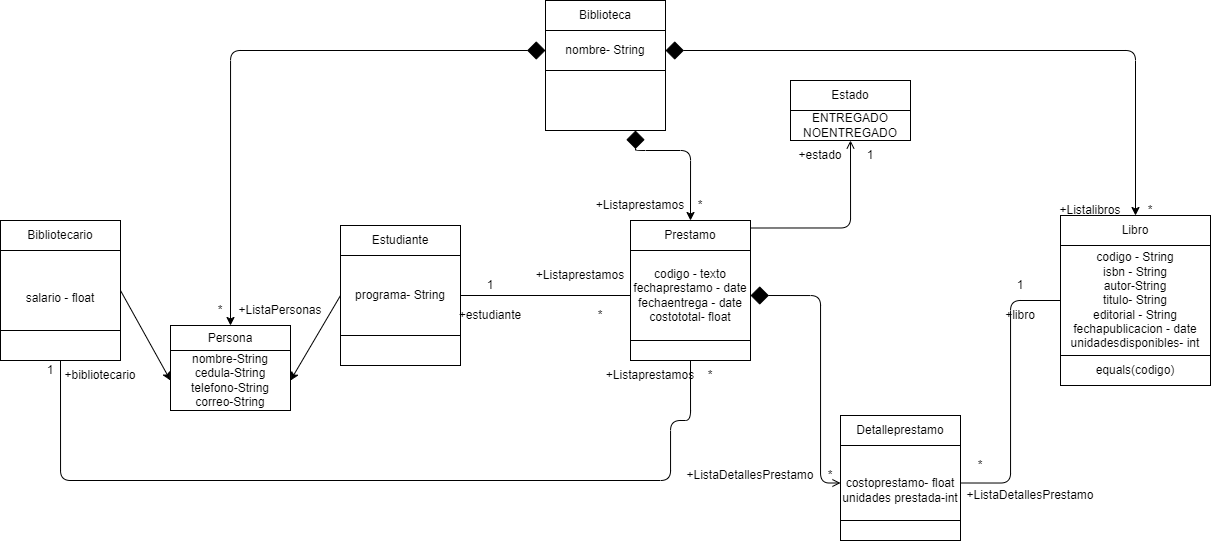

The diagram above was exported from draw.io. Its source (the exported page's mxGraphModel, read from the mxfile embedded in the PNG):
<mxGraphModel dx="2093" dy="820" grid="1" gridSize="10" guides="1" tooltips="1" connect="1" arrows="1" fold="1" page="1" pageScale="1" pageWidth="850" pageHeight="1100" math="0" shadow="0">
  <root>
    <mxCell id="0" />
    <mxCell id="1" parent="0" />
    <mxCell id="2" value="Biblioteca" style="whiteSpace=wrap;html=1;" parent="1" vertex="1">
      <mxGeometry x="365" y="20" width="120" height="30" as="geometry" />
    </mxCell>
    <mxCell id="26" style="edgeStyle=orthogonalEdgeStyle;html=1;exitX=1;exitY=0.5;exitDx=0;exitDy=0;entryX=0.5;entryY=0;entryDx=0;entryDy=0;startArrow=diamond;startFill=1;endSize=6;startSize=16;" parent="1" source="3" target="11" edge="1">
      <mxGeometry relative="1" as="geometry" />
    </mxCell>
    <mxCell id="80" style="edgeStyle=orthogonalEdgeStyle;html=1;exitX=0;exitY=0.5;exitDx=0;exitDy=0;entryX=0.5;entryY=0;entryDx=0;entryDy=0;startArrow=diamond;startFill=1;startSize=16;" parent="1" source="3" target="74" edge="1">
      <mxGeometry relative="1" as="geometry" />
    </mxCell>
    <mxCell id="3" value="nombre- String" style="whiteSpace=wrap;html=1;" parent="1" vertex="1">
      <mxGeometry x="365" y="50" width="120" height="40" as="geometry" />
    </mxCell>
    <mxCell id="25" style="edgeStyle=orthogonalEdgeStyle;html=1;exitX=0.75;exitY=1;exitDx=0;exitDy=0;entryX=0.5;entryY=0;entryDx=0;entryDy=0;startArrow=diamond;startFill=1;startSize=16;" parent="1" source="4" target="14" edge="1">
      <mxGeometry relative="1" as="geometry">
        <Array as="points">
          <mxPoint x="455" y="170" />
          <mxPoint x="510" y="170" />
        </Array>
      </mxGeometry>
    </mxCell>
    <mxCell id="4" value="" style="whiteSpace=wrap;html=1;" parent="1" vertex="1">
      <mxGeometry x="365" y="90" width="120" height="60" as="geometry" />
    </mxCell>
    <mxCell id="5" value="Bibliotecario" style="whiteSpace=wrap;html=1;" parent="1" vertex="1">
      <mxGeometry x="-180" y="240" width="120" height="30" as="geometry" />
    </mxCell>
    <mxCell id="77" style="edgeStyle=none;html=1;exitX=1;exitY=0.5;exitDx=0;exitDy=0;entryX=0;entryY=0.5;entryDx=0;entryDy=0;" parent="1" source="6" target="75" edge="1">
      <mxGeometry relative="1" as="geometry" />
    </mxCell>
    <mxCell id="6" value="&lt;br&gt;salario - float" style="whiteSpace=wrap;html=1;" parent="1" vertex="1">
      <mxGeometry x="-180" y="270" width="120" height="80" as="geometry" />
    </mxCell>
    <mxCell id="56" style="edgeStyle=orthogonalEdgeStyle;html=1;exitX=0.5;exitY=1;exitDx=0;exitDy=0;entryX=0.5;entryY=1;entryDx=0;entryDy=0;startArrow=none;startFill=0;endArrow=none;endFill=0;startSize=16;endSize=6;" parent="1" source="7" target="16" edge="1">
      <mxGeometry relative="1" as="geometry">
        <Array as="points">
          <mxPoint x="-120" y="500" />
          <mxPoint x="490" y="500" />
          <mxPoint x="490" y="440" />
          <mxPoint x="510" y="440" />
        </Array>
      </mxGeometry>
    </mxCell>
    <mxCell id="7" value="" style="whiteSpace=wrap;html=1;" parent="1" vertex="1">
      <mxGeometry x="-180" y="350" width="120" height="30" as="geometry" />
    </mxCell>
    <mxCell id="8" value="Estudiante" style="whiteSpace=wrap;html=1;" parent="1" vertex="1">
      <mxGeometry x="160" y="245" width="120" height="30" as="geometry" />
    </mxCell>
    <mxCell id="50" style="edgeStyle=orthogonalEdgeStyle;html=1;exitX=1;exitY=0.5;exitDx=0;exitDy=0;entryX=0;entryY=0.5;entryDx=0;entryDy=0;startArrow=none;startFill=0;endArrow=none;endFill=0;startSize=16;endSize=6;" parent="1" source="9" target="15" edge="1">
      <mxGeometry relative="1" as="geometry" />
    </mxCell>
    <mxCell id="76" style="edgeStyle=none;html=1;exitX=0;exitY=0.5;exitDx=0;exitDy=0;entryX=1;entryY=0.5;entryDx=0;entryDy=0;" parent="1" source="9" target="75" edge="1">
      <mxGeometry relative="1" as="geometry" />
    </mxCell>
    <mxCell id="9" value="programa- String" style="whiteSpace=wrap;html=1;" parent="1" vertex="1">
      <mxGeometry x="160" y="275" width="120" height="80" as="geometry" />
    </mxCell>
    <mxCell id="10" value="" style="whiteSpace=wrap;html=1;" parent="1" vertex="1">
      <mxGeometry x="160" y="355" width="120" height="30" as="geometry" />
    </mxCell>
    <mxCell id="11" value="Libro" style="whiteSpace=wrap;html=1;" parent="1" vertex="1">
      <mxGeometry x="880" y="235" width="150" height="30" as="geometry" />
    </mxCell>
    <mxCell id="12" value="codigo - String&lt;br&gt;isbn - String&lt;br&gt;autor-String&lt;br&gt;titulo- String&lt;br&gt;editorial - String&lt;br&gt;fechapublicacion - date&lt;br&gt;unidadesdisponibles- int" style="whiteSpace=wrap;html=1;" parent="1" vertex="1">
      <mxGeometry x="880" y="265" width="150" height="110" as="geometry" />
    </mxCell>
    <mxCell id="13" value="equals(codigo)" style="whiteSpace=wrap;html=1;" parent="1" vertex="1">
      <mxGeometry x="880" y="375" width="150" height="30" as="geometry" />
    </mxCell>
    <mxCell id="65" style="edgeStyle=orthogonalEdgeStyle;html=1;exitX=1;exitY=0.25;exitDx=0;exitDy=0;entryX=0.5;entryY=1;entryDx=0;entryDy=0;startArrow=none;startFill=0;endArrow=open;endFill=0;startSize=16;endSize=6;" parent="1" source="14" target="64" edge="1">
      <mxGeometry relative="1" as="geometry" />
    </mxCell>
    <mxCell id="14" value="Prestamo" style="whiteSpace=wrap;html=1;" parent="1" vertex="1">
      <mxGeometry x="450" y="240" width="120" height="30" as="geometry" />
    </mxCell>
    <mxCell id="42" style="edgeStyle=orthogonalEdgeStyle;html=1;exitX=1;exitY=0.5;exitDx=0;exitDy=0;entryX=0;entryY=0.5;entryDx=0;entryDy=0;startArrow=diamond;startFill=1;startSize=16;endSize=6;endArrow=open;endFill=0;" parent="1" source="15" target="38" edge="1">
      <mxGeometry relative="1" as="geometry">
        <Array as="points">
          <mxPoint x="640" y="315" />
          <mxPoint x="640" y="503" />
        </Array>
      </mxGeometry>
    </mxCell>
    <mxCell id="15" value="codigo - texto&lt;br&gt;fechaprestamo - date&lt;br&gt;fechaentrega - date&lt;br&gt;costototal- float" style="whiteSpace=wrap;html=1;" parent="1" vertex="1">
      <mxGeometry x="450" y="270" width="120" height="90" as="geometry" />
    </mxCell>
    <mxCell id="16" value="" style="whiteSpace=wrap;html=1;" parent="1" vertex="1">
      <mxGeometry x="450" y="360" width="120" height="20" as="geometry" />
    </mxCell>
    <mxCell id="29" value="" style="edgeStyle=none;html=1;startArrow=diamond;startFill=1;startSize=16;endSize=6;" parent="1" target="5" edge="1">
      <mxGeometry relative="1" as="geometry">
        <mxPoint x="-140" y="240" as="sourcePoint" />
      </mxGeometry>
    </mxCell>
    <mxCell id="33" value="+Listaprestamos" style="text;strokeColor=none;align=center;fillColor=none;html=1;verticalAlign=middle;whiteSpace=wrap;rounded=0;" parent="1" vertex="1">
      <mxGeometry x="430" y="210" width="60" height="30" as="geometry" />
    </mxCell>
    <mxCell id="34" value="*" style="text;strokeColor=none;align=center;fillColor=none;html=1;verticalAlign=middle;whiteSpace=wrap;rounded=0;" parent="1" vertex="1">
      <mxGeometry x="490" y="210" width="60" height="30" as="geometry" />
    </mxCell>
    <mxCell id="35" value="+Listalibros" style="text;strokeColor=none;align=center;fillColor=none;html=1;verticalAlign=middle;whiteSpace=wrap;rounded=0;" parent="1" vertex="1">
      <mxGeometry x="880" y="215" width="60" height="30" as="geometry" />
    </mxCell>
    <mxCell id="36" value="*" style="text;strokeColor=none;align=center;fillColor=none;html=1;verticalAlign=middle;whiteSpace=wrap;rounded=0;" parent="1" vertex="1">
      <mxGeometry x="940" y="215" width="60" height="30" as="geometry" />
    </mxCell>
    <mxCell id="37" value="Detalleprestamo" style="whiteSpace=wrap;html=1;" parent="1" vertex="1">
      <mxGeometry x="660" y="435" width="120" height="30" as="geometry" />
    </mxCell>
    <mxCell id="43" style="edgeStyle=orthogonalEdgeStyle;html=1;exitX=1;exitY=0.5;exitDx=0;exitDy=0;entryX=0;entryY=0.5;entryDx=0;entryDy=0;startArrow=none;startFill=0;startSize=16;endSize=6;endArrow=none;endFill=0;" parent="1" source="38" target="12" edge="1">
      <mxGeometry relative="1" as="geometry" />
    </mxCell>
    <mxCell id="38" value="&lt;br&gt;costoprestamo- float&lt;br&gt;unidades prestada-int" style="whiteSpace=wrap;html=1;" parent="1" vertex="1">
      <mxGeometry x="660" y="465" width="120" height="75" as="geometry" />
    </mxCell>
    <mxCell id="39" value="" style="whiteSpace=wrap;html=1;" parent="1" vertex="1">
      <mxGeometry x="660" y="540" width="120" height="20" as="geometry" />
    </mxCell>
    <mxCell id="40" value="+ListaDetallesPrestamo" style="text;strokeColor=none;align=center;fillColor=none;html=1;verticalAlign=middle;whiteSpace=wrap;rounded=0;" parent="1" vertex="1">
      <mxGeometry x="540" y="480" width="60" height="30" as="geometry" />
    </mxCell>
    <mxCell id="41" value="*" style="text;strokeColor=none;align=center;fillColor=none;html=1;verticalAlign=middle;whiteSpace=wrap;rounded=0;" parent="1" vertex="1">
      <mxGeometry x="620" y="480" width="60" height="30" as="geometry" />
    </mxCell>
    <mxCell id="47" value="1" style="text;strokeColor=none;align=center;fillColor=none;html=1;verticalAlign=middle;whiteSpace=wrap;rounded=0;" parent="1" vertex="1">
      <mxGeometry x="810" y="290" width="60" height="30" as="geometry" />
    </mxCell>
    <mxCell id="48" value="+libro" style="text;strokeColor=none;align=center;fillColor=none;html=1;verticalAlign=middle;whiteSpace=wrap;rounded=0;" parent="1" vertex="1">
      <mxGeometry x="810" y="320" width="60" height="30" as="geometry" />
    </mxCell>
    <mxCell id="51" value="1" style="text;strokeColor=none;align=center;fillColor=none;html=1;verticalAlign=middle;whiteSpace=wrap;rounded=0;" parent="1" vertex="1">
      <mxGeometry x="280" y="290" width="60" height="30" as="geometry" />
    </mxCell>
    <mxCell id="52" value="+estudiante" style="text;strokeColor=none;align=center;fillColor=none;html=1;verticalAlign=middle;whiteSpace=wrap;rounded=0;" parent="1" vertex="1">
      <mxGeometry x="280" y="320" width="60" height="30" as="geometry" />
    </mxCell>
    <mxCell id="53" value="*" style="text;strokeColor=none;align=center;fillColor=none;html=1;verticalAlign=middle;whiteSpace=wrap;rounded=0;" parent="1" vertex="1">
      <mxGeometry x="390" y="320" width="60" height="30" as="geometry" />
    </mxCell>
    <mxCell id="54" value="+Listaprestamos" style="text;strokeColor=none;align=center;fillColor=none;html=1;verticalAlign=middle;whiteSpace=wrap;rounded=0;" parent="1" vertex="1">
      <mxGeometry x="370" y="280" width="60" height="30" as="geometry" />
    </mxCell>
    <mxCell id="57" value="1" style="text;strokeColor=none;align=center;fillColor=none;html=1;verticalAlign=middle;whiteSpace=wrap;rounded=0;" parent="1" vertex="1">
      <mxGeometry x="-160" y="375" width="60" height="30" as="geometry" />
    </mxCell>
    <mxCell id="59" value="+bibliotecario" style="text;strokeColor=none;align=center;fillColor=none;html=1;verticalAlign=middle;whiteSpace=wrap;rounded=0;" parent="1" vertex="1">
      <mxGeometry x="-110" y="380" width="60" height="30" as="geometry" />
    </mxCell>
    <mxCell id="60" value="*" style="text;strokeColor=none;align=center;fillColor=none;html=1;verticalAlign=middle;whiteSpace=wrap;rounded=0;" parent="1" vertex="1">
      <mxGeometry x="500" y="380" width="60" height="30" as="geometry" />
    </mxCell>
    <mxCell id="62" value="+Listaprestamos" style="text;strokeColor=none;align=center;fillColor=none;html=1;verticalAlign=middle;whiteSpace=wrap;rounded=0;" parent="1" vertex="1">
      <mxGeometry x="440" y="380" width="60" height="30" as="geometry" />
    </mxCell>
    <mxCell id="63" value="Estado" style="whiteSpace=wrap;html=1;" parent="1" vertex="1">
      <mxGeometry x="610" y="100" width="120" height="30" as="geometry" />
    </mxCell>
    <mxCell id="64" value="ENTREGADO&lt;br&gt;NOENTREGADO" style="whiteSpace=wrap;html=1;" parent="1" vertex="1">
      <mxGeometry x="610" y="130" width="120" height="30" as="geometry" />
    </mxCell>
    <mxCell id="67" value="1" style="text;strokeColor=none;align=center;fillColor=none;html=1;verticalAlign=middle;whiteSpace=wrap;rounded=0;" parent="1" vertex="1">
      <mxGeometry x="660" y="160" width="60" height="30" as="geometry" />
    </mxCell>
    <mxCell id="69" value="+estado" style="text;strokeColor=none;align=center;fillColor=none;html=1;verticalAlign=middle;whiteSpace=wrap;rounded=0;" parent="1" vertex="1">
      <mxGeometry x="610" y="160" width="60" height="30" as="geometry" />
    </mxCell>
    <mxCell id="70" value="+ListaDetallesPrestamo" style="text;strokeColor=none;align=center;fillColor=none;html=1;verticalAlign=middle;whiteSpace=wrap;rounded=0;" parent="1" vertex="1">
      <mxGeometry x="820" y="500" width="60" height="30" as="geometry" />
    </mxCell>
    <mxCell id="71" value="*" style="text;strokeColor=none;align=center;fillColor=none;html=1;verticalAlign=middle;whiteSpace=wrap;rounded=0;" parent="1" vertex="1">
      <mxGeometry x="770" y="470" width="60" height="30" as="geometry" />
    </mxCell>
    <mxCell id="74" value="Persona" style="whiteSpace=wrap;html=1;" parent="1" vertex="1">
      <mxGeometry x="-10" y="345" width="120" height="25" as="geometry" />
    </mxCell>
    <mxCell id="75" value="nombre-String&lt;br&gt;cedula-String&lt;br&gt;telefono-String&lt;br&gt;correo-String" style="whiteSpace=wrap;html=1;" parent="1" vertex="1">
      <mxGeometry x="-10" y="370" width="120" height="60" as="geometry" />
    </mxCell>
    <mxCell id="81" value="+ListaPersonas" style="text;strokeColor=none;align=center;fillColor=none;html=1;verticalAlign=middle;whiteSpace=wrap;rounded=0;" parent="1" vertex="1">
      <mxGeometry x="70" y="315" width="60" height="30" as="geometry" />
    </mxCell>
    <mxCell id="82" value="*" style="text;strokeColor=none;align=center;fillColor=none;html=1;verticalAlign=middle;whiteSpace=wrap;rounded=0;" parent="1" vertex="1">
      <mxGeometry x="10" y="315" width="60" height="30" as="geometry" />
    </mxCell>
  </root>
</mxGraphModel>